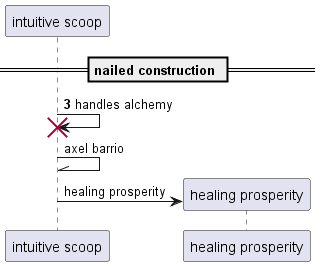

The diagram above was rendered by PlantUML. Its source (embedded in the PNG):
@startuml
participant "intuitive scoop" as 0
== nailed construction ==
autonumber 3 2
0 -> 0!! : handles alchemy
autonumber stop
0 -\\ 0: axel barrio
create participant "healing prosperity" as 1
0 -> 1 : healing prosperity
autonumber resume
@enduml